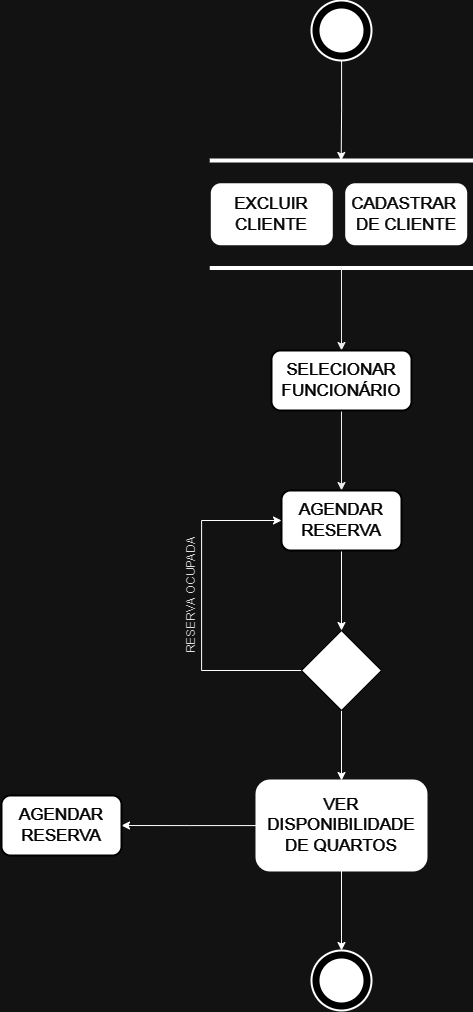

The diagram above was exported from draw.io. Its source (the exported page's mxGraphModel, read from the mxfile embedded in the PNG):
<mxGraphModel dx="2219" dy="1956" grid="1" gridSize="10" guides="1" tooltips="1" connect="1" arrows="1" fold="1" page="1" pageScale="1" pageWidth="850" pageHeight="1100" background="#121212" math="0" shadow="0">
  <root>
    <mxCell id="0" />
    <mxCell id="1" parent="0" />
    <mxCell id="7RjsdHFZkBn5uy17aWn--5" style="edgeStyle=orthogonalEdgeStyle;rounded=0;orthogonalLoop=1;jettySize=auto;html=1;entryX=0.5;entryY=0;entryDx=0;entryDy=0;strokeColor=#000000;" parent="1" source="7RjsdHFZkBn5uy17aWn--3" edge="1">
      <mxGeometry relative="1" as="geometry">
        <mxPoint x="-290.30999999999995" y="90" as="targetPoint" />
      </mxGeometry>
    </mxCell>
    <mxCell id="7RjsdHFZkBn5uy17aWn--3" value="" style="verticalLabelPosition=bottom;html=1;verticalAlign=top;strokeWidth=2;shape=mxgraph.lean_mapping.sequenced_pull_ball;" parent="1" vertex="1">
      <mxGeometry x="-320" y="-70" width="60" height="60" as="geometry" />
    </mxCell>
    <mxCell id="7RjsdHFZkBn5uy17aWn--23" style="edgeStyle=orthogonalEdgeStyle;rounded=0;orthogonalLoop=1;jettySize=auto;html=1;entryX=0.5;entryY=0;entryDx=0;entryDy=0;strokeColor=#121212;" parent="1" source="Axv2p4sRdHmVX__gGmMT-2" target="7RjsdHFZkBn5uy17aWn--22" edge="1">
      <mxGeometry relative="1" as="geometry" />
    </mxCell>
    <mxCell id="7RjsdHFZkBn5uy17aWn--15" value="" style="shape=partialRectangle;whiteSpace=wrap;html=1;left=0;right=0;fillColor=none;rotation=-180;strokeWidth=4;strokeColor=#000000;" parent="1" vertex="1">
      <mxGeometry x="-419.68999999999994" y="90" width="259.37" height="107.5" as="geometry" />
    </mxCell>
    <mxCell id="7RjsdHFZkBn5uy17aWn--19" value="CADASTRAR&amp;nbsp; DE CLIENTE" style="rounded=1;whiteSpace=wrap;html=1;strokeWidth=2;fontSize=17;fillColor=#000000;fontColor=#FAFAFA;" parent="1" vertex="1">
      <mxGeometry x="-285.30999999999995" y="113.75" width="120" height="60" as="geometry" />
    </mxCell>
    <mxCell id="7RjsdHFZkBn5uy17aWn--21" value="EXCLUIR CLIENTE" style="rounded=1;whiteSpace=wrap;html=1;strokeWidth=2;fontSize=17;fontColor=#FCFCFC;strokeColor=#000000;fillColor=#000000;" parent="1" vertex="1">
      <mxGeometry x="-419.68999999999994" y="113.75" width="120" height="60" as="geometry" />
    </mxCell>
    <mxCell id="7RjsdHFZkBn5uy17aWn--27" style="edgeStyle=orthogonalEdgeStyle;rounded=0;orthogonalLoop=1;jettySize=auto;html=1;entryX=0.5;entryY=0;entryDx=0;entryDy=0;strokeColor=#000000;" parent="1" source="7RjsdHFZkBn5uy17aWn--22" target="7RjsdHFZkBn5uy17aWn--26" edge="1">
      <mxGeometry relative="1" as="geometry" />
    </mxCell>
    <mxCell id="7RjsdHFZkBn5uy17aWn--22" value="AGENDAR RESERVA" style="rounded=1;whiteSpace=wrap;html=1;strokeWidth=2;fontSize=17;strokeColor=#FFFFFF;fillColor=#000000;labelBackgroundColor=none;fontColor=#FFFFFF;" parent="1" vertex="1">
      <mxGeometry x="-349.99999999999994" y="420" width="120" height="60" as="geometry" />
    </mxCell>
    <mxCell id="7RjsdHFZkBn5uy17aWn--28" style="edgeStyle=orthogonalEdgeStyle;rounded=0;orthogonalLoop=1;jettySize=auto;html=1;exitX=0;exitY=0.5;exitDx=0;exitDy=0;entryX=0;entryY=0.5;entryDx=0;entryDy=0;fontColor=#FFFFFF;strokeColor=#000000;" parent="1" source="7RjsdHFZkBn5uy17aWn--26" target="7RjsdHFZkBn5uy17aWn--22" edge="1">
      <mxGeometry relative="1" as="geometry">
        <Array as="points">
          <mxPoint x="-430" y="600" />
          <mxPoint x="-430" y="450" />
        </Array>
      </mxGeometry>
    </mxCell>
    <mxCell id="7RjsdHFZkBn5uy17aWn--33" style="edgeStyle=orthogonalEdgeStyle;rounded=0;orthogonalLoop=1;jettySize=auto;html=1;entryX=0.5;entryY=0;entryDx=0;entryDy=0;fontColor=#FFFFFF;strokeColor=#000000;" parent="1" source="7RjsdHFZkBn5uy17aWn--26" target="7RjsdHFZkBn5uy17aWn--32" edge="1">
      <mxGeometry relative="1" as="geometry" />
    </mxCell>
    <mxCell id="7RjsdHFZkBn5uy17aWn--26" value="" style="rhombus;whiteSpace=wrap;html=1;strokeColor=#FFFFFF;fillColor=#000000;" parent="1" vertex="1">
      <mxGeometry x="-330" y="560" width="80" height="80" as="geometry" />
    </mxCell>
    <mxCell id="7RjsdHFZkBn5uy17aWn--29" value="RESERVA OCUPADA" style="text;html=1;align=center;verticalAlign=middle;resizable=0;points=[];autosize=1;rotation=-90;fontColor=#1F1F1F;" parent="1" vertex="1">
      <mxGeometry x="-510" y="510" width="140" height="30" as="geometry" />
    </mxCell>
    <mxCell id="7RjsdHFZkBn5uy17aWn--34" style="edgeStyle=orthogonalEdgeStyle;rounded=0;orthogonalLoop=1;jettySize=auto;html=1;" parent="1" source="7RjsdHFZkBn5uy17aWn--32" edge="1">
      <mxGeometry relative="1" as="geometry">
        <mxPoint x="-510" y="755" as="targetPoint" />
      </mxGeometry>
    </mxCell>
    <mxCell id="7RjsdHFZkBn5uy17aWn--37" style="edgeStyle=orthogonalEdgeStyle;rounded=0;orthogonalLoop=1;jettySize=auto;html=1;entryX=0.5;entryY=0;entryDx=0;entryDy=0;strokeColor=#000000;" parent="1" source="7RjsdHFZkBn5uy17aWn--32" target="7RjsdHFZkBn5uy17aWn--36" edge="1">
      <mxGeometry relative="1" as="geometry" />
    </mxCell>
    <mxCell id="7RjsdHFZkBn5uy17aWn--32" value="VER DISPONIBILIDADE DE QUARTOS" style="rounded=1;whiteSpace=wrap;html=1;strokeWidth=2;fontSize=17;fillColor=#000000;fontColor=#FFFFFF;" parent="1" vertex="1">
      <mxGeometry x="-375.01" y="710" width="170.01" height="90" as="geometry" />
    </mxCell>
    <mxCell id="7RjsdHFZkBn5uy17aWn--36" value="" style="verticalLabelPosition=bottom;html=1;verticalAlign=top;strokeWidth=2;shape=mxgraph.lean_mapping.sequenced_pull_ball;fillColor=#FFFFFF;" parent="1" vertex="1">
      <mxGeometry x="-320" y="880" width="60" height="60" as="geometry" />
    </mxCell>
    <mxCell id="Axv2p4sRdHmVX__gGmMT-1" value="AGENDAR RESERVA" style="rounded=1;whiteSpace=wrap;html=1;strokeWidth=2;fontSize=17;strokeColor=#FFFFFF;fillColor=#000000;labelBackgroundColor=none;fontColor=#FFFFFF;" vertex="1" parent="1">
      <mxGeometry x="-630" y="725" width="120" height="60" as="geometry" />
    </mxCell>
    <mxCell id="Axv2p4sRdHmVX__gGmMT-3" value="" style="edgeStyle=orthogonalEdgeStyle;rounded=0;orthogonalLoop=1;jettySize=auto;html=1;entryX=0.5;entryY=0;entryDx=0;entryDy=0;strokeColor=#121212;" edge="1" parent="1" source="7RjsdHFZkBn5uy17aWn--15" target="Axv2p4sRdHmVX__gGmMT-2">
      <mxGeometry relative="1" as="geometry">
        <mxPoint x="-290" y="198" as="sourcePoint" />
        <mxPoint x="-290" y="420" as="targetPoint" />
      </mxGeometry>
    </mxCell>
    <mxCell id="Axv2p4sRdHmVX__gGmMT-2" value="SELECIONAR FUNCIONÁRIO" style="rounded=1;whiteSpace=wrap;html=1;strokeWidth=2;fontSize=17;strokeColor=#FFFFFF;fillColor=#000000;labelBackgroundColor=none;fontColor=#FFFFFF;" vertex="1" parent="1">
      <mxGeometry x="-360" y="280" width="140" height="60" as="geometry" />
    </mxCell>
  </root>
</mxGraphModel>